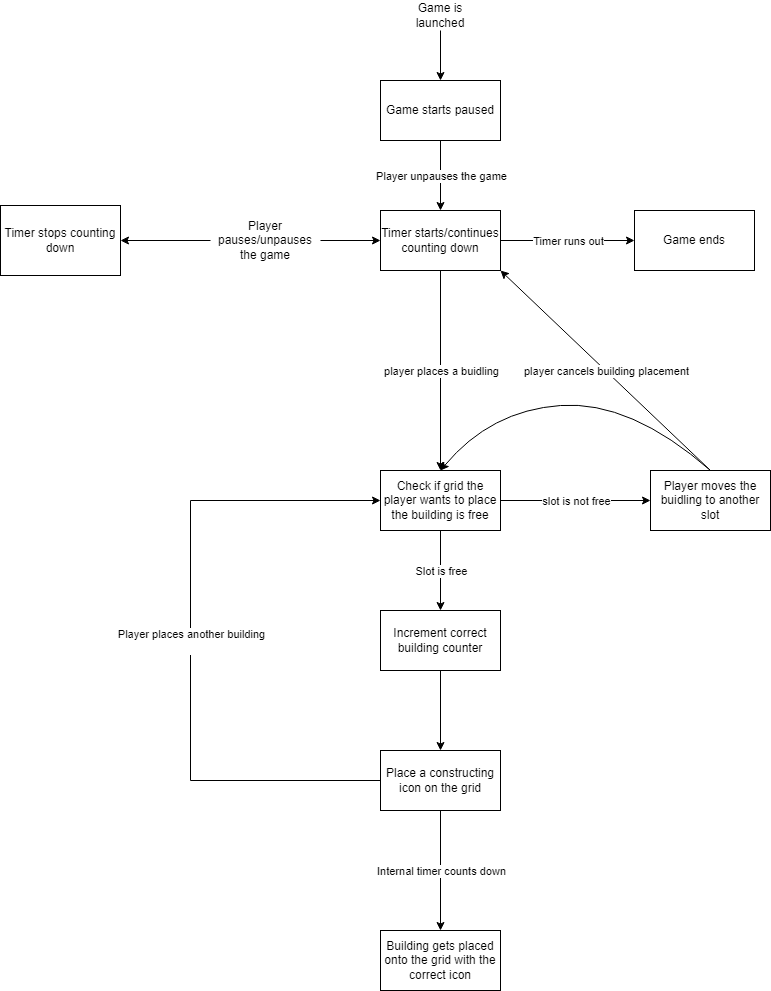

The diagram above was exported from draw.io. Its source (the exported page's mxGraphModel, read from the mxfile embedded in the PNG):
<mxGraphModel dx="1836" dy="547" grid="1" gridSize="10" guides="1" tooltips="1" connect="1" arrows="1" fold="1" page="1" pageScale="1" pageWidth="827" pageHeight="1169" math="0" shadow="0">
  <root>
    <mxCell id="WIyWlLk6GJQsqaUBKTNV-0" />
    <mxCell id="WIyWlLk6GJQsqaUBKTNV-1" parent="WIyWlLk6GJQsqaUBKTNV-0" />
    <mxCell id="W9F2g_weHdnYeRX20kHT-0" value="Game starts paused" style="rounded=0;whiteSpace=wrap;html=1;" parent="WIyWlLk6GJQsqaUBKTNV-1" vertex="1">
      <mxGeometry x="160" y="80" width="120" height="60" as="geometry" />
    </mxCell>
    <mxCell id="W9F2g_weHdnYeRX20kHT-3" value="Timer starts/continues counting down" style="rounded=0;whiteSpace=wrap;html=1;" parent="WIyWlLk6GJQsqaUBKTNV-1" vertex="1">
      <mxGeometry x="160" y="210" width="120" height="60" as="geometry" />
    </mxCell>
    <mxCell id="W9F2g_weHdnYeRX20kHT-5" value="Check if grid the player wants to place the building is free" style="rounded=0;whiteSpace=wrap;html=1;" parent="WIyWlLk6GJQsqaUBKTNV-1" vertex="1">
      <mxGeometry x="160" y="470" width="120" height="60" as="geometry" />
    </mxCell>
    <mxCell id="W9F2g_weHdnYeRX20kHT-7" value="Increment correct building counter" style="rounded=0;whiteSpace=wrap;html=1;" parent="WIyWlLk6GJQsqaUBKTNV-1" vertex="1">
      <mxGeometry x="160" y="610" width="120" height="60" as="geometry" />
    </mxCell>
    <mxCell id="W9F2g_weHdnYeRX20kHT-19" value="" style="endArrow=classic;html=1;rounded=0;exitX=0.5;exitY=1;exitDx=0;exitDy=0;entryX=0.5;entryY=0;entryDx=0;entryDy=0;" parent="WIyWlLk6GJQsqaUBKTNV-1" source="W9F2g_weHdnYeRX20kHT-0" target="W9F2g_weHdnYeRX20kHT-3" edge="1">
      <mxGeometry relative="1" as="geometry">
        <mxPoint x="50" y="570" as="sourcePoint" />
        <mxPoint x="150" y="570" as="targetPoint" />
      </mxGeometry>
    </mxCell>
    <mxCell id="W9F2g_weHdnYeRX20kHT-20" value="Player unpauses the game" style="edgeLabel;resizable=0;html=1;;align=center;verticalAlign=middle;" parent="W9F2g_weHdnYeRX20kHT-19" connectable="0" vertex="1">
      <mxGeometry relative="1" as="geometry" />
    </mxCell>
    <mxCell id="W9F2g_weHdnYeRX20kHT-39" value="" style="endArrow=classic;html=1;rounded=0;exitX=0;exitY=0.5;exitDx=0;exitDy=0;" parent="WIyWlLk6GJQsqaUBKTNV-1" source="W9F2g_weHdnYeRX20kHT-53" target="W9F2g_weHdnYeRX20kHT-5" edge="1">
      <mxGeometry relative="1" as="geometry">
        <mxPoint x="-20" y="620" as="sourcePoint" />
        <mxPoint x="-80" y="450" as="targetPoint" />
        <Array as="points">
          <mxPoint x="-30" y="780" />
          <mxPoint x="-30" y="500" />
        </Array>
      </mxGeometry>
    </mxCell>
    <mxCell id="W9F2g_weHdnYeRX20kHT-40" value="Player places another building&lt;div&gt;&lt;br&gt;&lt;/div&gt;" style="edgeLabel;resizable=0;html=1;;align=center;verticalAlign=middle;" parent="W9F2g_weHdnYeRX20kHT-39" connectable="0" vertex="1">
      <mxGeometry relative="1" as="geometry" />
    </mxCell>
    <mxCell id="W9F2g_weHdnYeRX20kHT-45" value="Timer stops counting down" style="rounded=0;whiteSpace=wrap;html=1;" parent="WIyWlLk6GJQsqaUBKTNV-1" vertex="1">
      <mxGeometry x="-220" y="205" width="120" height="70" as="geometry" />
    </mxCell>
    <mxCell id="W9F2g_weHdnYeRX20kHT-50" value="Game ends" style="rounded=0;whiteSpace=wrap;html=1;" parent="WIyWlLk6GJQsqaUBKTNV-1" vertex="1">
      <mxGeometry x="414" y="210" width="120" height="60" as="geometry" />
    </mxCell>
    <mxCell id="W9F2g_weHdnYeRX20kHT-52" value="" style="endArrow=classic;html=1;rounded=0;exitX=0.5;exitY=1;exitDx=0;exitDy=0;" parent="WIyWlLk6GJQsqaUBKTNV-1" source="W9F2g_weHdnYeRX20kHT-7" target="W9F2g_weHdnYeRX20kHT-53" edge="1">
      <mxGeometry width="50" height="50" relative="1" as="geometry">
        <mxPoint x="410" y="740" as="sourcePoint" />
        <mxPoint x="360" y="720" as="targetPoint" />
      </mxGeometry>
    </mxCell>
    <mxCell id="W9F2g_weHdnYeRX20kHT-53" value="Place a constructing icon on the grid" style="rounded=0;whiteSpace=wrap;html=1;" parent="WIyWlLk6GJQsqaUBKTNV-1" vertex="1">
      <mxGeometry x="160" y="750" width="120" height="60" as="geometry" />
    </mxCell>
    <mxCell id="W9F2g_weHdnYeRX20kHT-54" value="" style="endArrow=classic;html=1;rounded=0;exitX=0.5;exitY=1;exitDx=0;exitDy=0;" parent="WIyWlLk6GJQsqaUBKTNV-1" source="W9F2g_weHdnYeRX20kHT-5" target="W9F2g_weHdnYeRX20kHT-7" edge="1">
      <mxGeometry relative="1" as="geometry">
        <mxPoint x="390" y="710" as="sourcePoint" />
        <mxPoint x="490" y="710" as="targetPoint" />
      </mxGeometry>
    </mxCell>
    <mxCell id="W9F2g_weHdnYeRX20kHT-55" value="Slot is free" style="edgeLabel;resizable=0;html=1;;align=center;verticalAlign=middle;" parent="W9F2g_weHdnYeRX20kHT-54" connectable="0" vertex="1">
      <mxGeometry relative="1" as="geometry" />
    </mxCell>
    <mxCell id="W9F2g_weHdnYeRX20kHT-60" value="" style="endArrow=classic;html=1;rounded=0;exitX=1;exitY=0.5;exitDx=0;exitDy=0;entryX=0;entryY=0.5;entryDx=0;entryDy=0;" parent="WIyWlLk6GJQsqaUBKTNV-1" source="W9F2g_weHdnYeRX20kHT-3" target="W9F2g_weHdnYeRX20kHT-50" edge="1">
      <mxGeometry relative="1" as="geometry">
        <mxPoint x="340" y="300" as="sourcePoint" />
        <mxPoint x="650" y="340" as="targetPoint" />
      </mxGeometry>
    </mxCell>
    <mxCell id="W9F2g_weHdnYeRX20kHT-61" value="Timer runs out" style="edgeLabel;resizable=0;html=1;;align=center;verticalAlign=middle;" parent="W9F2g_weHdnYeRX20kHT-60" connectable="0" vertex="1">
      <mxGeometry relative="1" as="geometry" />
    </mxCell>
    <mxCell id="W9F2g_weHdnYeRX20kHT-65" value="Player pauses/unpauses the game" style="text;html=1;align=center;verticalAlign=middle;whiteSpace=wrap;rounded=0;" parent="WIyWlLk6GJQsqaUBKTNV-1" vertex="1">
      <mxGeometry x="-10" y="210" width="110" height="60" as="geometry" />
    </mxCell>
    <mxCell id="W9F2g_weHdnYeRX20kHT-67" value="" style="endArrow=classic;html=1;rounded=0;exitX=0;exitY=0.5;exitDx=0;exitDy=0;entryX=1;entryY=0.5;entryDx=0;entryDy=0;" parent="WIyWlLk6GJQsqaUBKTNV-1" source="W9F2g_weHdnYeRX20kHT-65" target="W9F2g_weHdnYeRX20kHT-45" edge="1">
      <mxGeometry width="50" height="50" relative="1" as="geometry">
        <mxPoint x="90" y="380" as="sourcePoint" />
        <mxPoint x="140" y="330" as="targetPoint" />
      </mxGeometry>
    </mxCell>
    <mxCell id="W9F2g_weHdnYeRX20kHT-69" value="" style="endArrow=classic;html=1;rounded=0;exitX=1;exitY=0.5;exitDx=0;exitDy=0;entryX=0;entryY=0.5;entryDx=0;entryDy=0;" parent="WIyWlLk6GJQsqaUBKTNV-1" source="W9F2g_weHdnYeRX20kHT-65" target="W9F2g_weHdnYeRX20kHT-3" edge="1">
      <mxGeometry width="50" height="50" relative="1" as="geometry">
        <mxPoint x="90" y="380" as="sourcePoint" />
        <mxPoint x="140" y="330" as="targetPoint" />
      </mxGeometry>
    </mxCell>
    <mxCell id="W9F2g_weHdnYeRX20kHT-71" value="Game is launched" style="text;html=1;align=center;verticalAlign=middle;whiteSpace=wrap;rounded=0;" parent="WIyWlLk6GJQsqaUBKTNV-1" vertex="1">
      <mxGeometry x="190" width="60" height="30" as="geometry" />
    </mxCell>
    <mxCell id="W9F2g_weHdnYeRX20kHT-72" value="" style="endArrow=classic;html=1;rounded=0;exitX=0.5;exitY=1;exitDx=0;exitDy=0;entryX=0.5;entryY=0;entryDx=0;entryDy=0;" parent="WIyWlLk6GJQsqaUBKTNV-1" source="W9F2g_weHdnYeRX20kHT-71" target="W9F2g_weHdnYeRX20kHT-0" edge="1">
      <mxGeometry width="50" height="50" relative="1" as="geometry">
        <mxPoint x="150" y="200" as="sourcePoint" />
        <mxPoint x="200" y="150" as="targetPoint" />
      </mxGeometry>
    </mxCell>
    <mxCell id="fIp0W2NTRndxz42HtoAS-0" value="" style="endArrow=classic;html=1;rounded=0;exitX=0.5;exitY=1;exitDx=0;exitDy=0;entryX=0.5;entryY=0;entryDx=0;entryDy=0;" parent="WIyWlLk6GJQsqaUBKTNV-1" source="W9F2g_weHdnYeRX20kHT-3" target="W9F2g_weHdnYeRX20kHT-5" edge="1">
      <mxGeometry relative="1" as="geometry">
        <mxPoint x="70" y="320" as="sourcePoint" />
        <mxPoint x="170" y="320" as="targetPoint" />
      </mxGeometry>
    </mxCell>
    <mxCell id="fIp0W2NTRndxz42HtoAS-1" value="player places a buidling" style="edgeLabel;resizable=0;html=1;;align=center;verticalAlign=middle;" parent="fIp0W2NTRndxz42HtoAS-0" connectable="0" vertex="1">
      <mxGeometry relative="1" as="geometry" />
    </mxCell>
    <mxCell id="fIp0W2NTRndxz42HtoAS-2" value="" style="endArrow=classic;html=1;rounded=0;exitX=1;exitY=0.5;exitDx=0;exitDy=0;entryX=0;entryY=0.5;entryDx=0;entryDy=0;" parent="WIyWlLk6GJQsqaUBKTNV-1" source="W9F2g_weHdnYeRX20kHT-5" target="fIp0W2NTRndxz42HtoAS-4" edge="1">
      <mxGeometry relative="1" as="geometry">
        <mxPoint x="180" y="460" as="sourcePoint" />
        <mxPoint x="330" y="420" as="targetPoint" />
      </mxGeometry>
    </mxCell>
    <mxCell id="fIp0W2NTRndxz42HtoAS-3" value="slot is not free" style="edgeLabel;resizable=0;html=1;;align=center;verticalAlign=middle;" parent="fIp0W2NTRndxz42HtoAS-2" connectable="0" vertex="1">
      <mxGeometry relative="1" as="geometry" />
    </mxCell>
    <mxCell id="fIp0W2NTRndxz42HtoAS-4" value="Player moves the buidling to another slot" style="rounded=0;whiteSpace=wrap;html=1;" parent="WIyWlLk6GJQsqaUBKTNV-1" vertex="1">
      <mxGeometry x="430" y="470" width="120" height="60" as="geometry" />
    </mxCell>
    <mxCell id="fIp0W2NTRndxz42HtoAS-6" value="" style="curved=1;endArrow=classic;html=1;rounded=0;entryX=0.5;entryY=0;entryDx=0;entryDy=0;exitX=0.5;exitY=0;exitDx=0;exitDy=0;" parent="WIyWlLk6GJQsqaUBKTNV-1" source="fIp0W2NTRndxz42HtoAS-4" target="W9F2g_weHdnYeRX20kHT-5" edge="1">
      <mxGeometry width="50" height="50" relative="1" as="geometry">
        <mxPoint x="570" y="390" as="sourcePoint" />
        <mxPoint x="620" y="340" as="targetPoint" />
        <Array as="points">
          <mxPoint x="410" y="400" />
          <mxPoint x="270" y="410" />
        </Array>
      </mxGeometry>
    </mxCell>
    <mxCell id="fIp0W2NTRndxz42HtoAS-7" value="" style="endArrow=classic;html=1;rounded=0;exitX=0.5;exitY=0;exitDx=0;exitDy=0;entryX=1;entryY=1;entryDx=0;entryDy=0;" parent="WIyWlLk6GJQsqaUBKTNV-1" source="fIp0W2NTRndxz42HtoAS-4" target="W9F2g_weHdnYeRX20kHT-3" edge="1">
      <mxGeometry relative="1" as="geometry">
        <mxPoint x="170" y="470" as="sourcePoint" />
        <mxPoint x="440" y="640" as="targetPoint" />
      </mxGeometry>
    </mxCell>
    <mxCell id="fIp0W2NTRndxz42HtoAS-8" value="player cancels building placement" style="edgeLabel;resizable=0;html=1;;align=center;verticalAlign=middle;" parent="fIp0W2NTRndxz42HtoAS-7" connectable="0" vertex="1">
      <mxGeometry relative="1" as="geometry" />
    </mxCell>
    <mxCell id="fIp0W2NTRndxz42HtoAS-11" value="" style="endArrow=classic;html=1;rounded=0;exitX=0.5;exitY=1;exitDx=0;exitDy=0;entryX=0.5;entryY=0;entryDx=0;entryDy=0;" parent="WIyWlLk6GJQsqaUBKTNV-1" source="W9F2g_weHdnYeRX20kHT-53" target="fIp0W2NTRndxz42HtoAS-13" edge="1">
      <mxGeometry relative="1" as="geometry">
        <mxPoint x="170" y="720" as="sourcePoint" />
        <mxPoint x="220" y="920" as="targetPoint" />
      </mxGeometry>
    </mxCell>
    <mxCell id="fIp0W2NTRndxz42HtoAS-12" value="Internal timer counts down" style="edgeLabel;resizable=0;html=1;;align=center;verticalAlign=middle;" parent="fIp0W2NTRndxz42HtoAS-11" connectable="0" vertex="1">
      <mxGeometry relative="1" as="geometry" />
    </mxCell>
    <mxCell id="fIp0W2NTRndxz42HtoAS-13" value="Building gets placed onto the grid with the correct icon" style="rounded=0;whiteSpace=wrap;html=1;" parent="WIyWlLk6GJQsqaUBKTNV-1" vertex="1">
      <mxGeometry x="160" y="930" width="120" height="60" as="geometry" />
    </mxCell>
  </root>
</mxGraphModel>